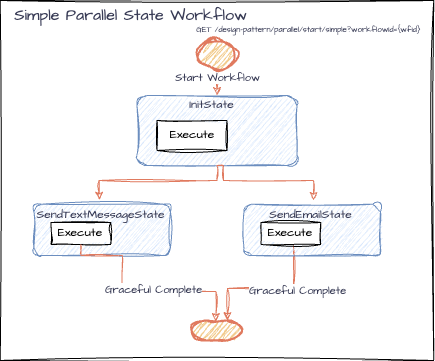

The diagram above was exported from draw.io. Its source (the exported page's mxGraphModel, read from the mxfile embedded in the PNG):
<mxGraphModel dx="735" dy="497" grid="1" gridSize="10" guides="1" tooltips="1" connect="1" arrows="1" fold="1" page="1" pageScale="1" pageWidth="827" pageHeight="1169" math="0" shadow="0">
  <root>
    <mxCell id="0" />
    <mxCell id="1" parent="0" />
    <mxCell id="B8LRzUruV4peuxrhHbMg-2" value="" style="verticalLabelPosition=bottom;verticalAlign=top;html=1;shape=mxgraph.basic.rect;fillColor2=none;strokeWidth=1;size=20;indent=5;sketch=1;hachureGap=4;jiggle=2;curveFitting=1;fontFamily=Architects Daughter;fontSource=https%3A%2F%2Ffonts.googleapis.com%2Fcss%3Ffamily%3DArchitects%2BDaughter;movable=1;resizable=1;rotatable=1;deletable=1;editable=1;locked=0;connectable=1;" parent="1" vertex="1">
      <mxGeometry x="186.75" y="20" width="433.5" height="360" as="geometry" />
    </mxCell>
    <mxCell id="B8LRzUruV4peuxrhHbMg-3" style="edgeStyle=orthogonalEdgeStyle;rounded=0;sketch=1;hachureGap=4;jiggle=2;curveFitting=1;orthogonalLoop=1;jettySize=auto;html=1;strokeColor=none;fontFamily=Architects Daughter;fontSource=https%3A%2F%2Ffonts.googleapis.com%2Fcss%3Ffamily%3DArchitects%2BDaughter;fontColor=#393C56;fillColor=#F2CC8F;curved=1;" parent="1" source="B8LRzUruV4peuxrhHbMg-13" edge="1">
      <mxGeometry relative="1" as="geometry">
        <mxPoint x="350" y="240" as="targetPoint" />
        <Array as="points">
          <mxPoint x="420" y="150" />
        </Array>
      </mxGeometry>
    </mxCell>
    <mxCell id="B8LRzUruV4peuxrhHbMg-4" style="edgeStyle=orthogonalEdgeStyle;rounded=0;sketch=1;hachureGap=4;jiggle=2;curveFitting=1;orthogonalLoop=1;jettySize=auto;html=1;entryX=0.5;entryY=0;entryDx=0;entryDy=0;strokeColor=#E07A5F;fontFamily=Architects Daughter;fontSource=https%3A%2F%2Ffonts.googleapis.com%2Fcss%3Ffamily%3DArchitects%2BDaughter;fontColor=#393C56;fillColor=#F2CC8F;exitX=0.5;exitY=1;exitDx=0;exitDy=0;exitPerimeter=0;" parent="1" source="B8LRzUruV4peuxrhHbMg-6" target="B8LRzUruV4peuxrhHbMg-13" edge="1">
      <mxGeometry relative="1" as="geometry" />
    </mxCell>
    <mxCell id="B8LRzUruV4peuxrhHbMg-5" value="Start Workflow" style="edgeLabel;html=1;align=center;verticalAlign=middle;resizable=0;points=[];sketch=1;hachureGap=4;jiggle=2;curveFitting=1;strokeColor=#E07A5F;fontFamily=Architects Daughter;fontSource=https%3A%2F%2Ffonts.googleapis.com%2Fcss%3Ffamily%3DArchitects%2BDaughter;fontColor=#393C56;fillColor=#F2CC8F;" parent="B8LRzUruV4peuxrhHbMg-4" connectable="0" vertex="1">
      <mxGeometry x="-0.1762" y="-1" relative="1" as="geometry">
        <mxPoint x="1" y="-3" as="offset" />
      </mxGeometry>
    </mxCell>
    <mxCell id="B8LRzUruV4peuxrhHbMg-6" value="" style="strokeWidth=2;html=1;shape=mxgraph.flowchart.start_2;whiteSpace=wrap;sketch=1;hachureGap=4;jiggle=2;curveFitting=1;strokeColor=#E07A5F;fontFamily=Architects Daughter;fontSource=https%3A%2F%2Ffonts.googleapis.com%2Fcss%3Ffamily%3DArchitects%2BDaughter;fontColor=#393C56;fillColor=#F2CC8F;" parent="1" vertex="1">
      <mxGeometry x="384.5" y="59" width="38" height="30" as="geometry" />
    </mxCell>
    <mxCell id="B8LRzUruV4peuxrhHbMg-7" value="" style="strokeWidth=2;html=1;shape=mxgraph.flowchart.terminator;whiteSpace=wrap;sketch=1;hachureGap=4;jiggle=2;curveFitting=1;strokeColor=#E07A5F;fontFamily=Architects Daughter;fontSource=https%3A%2F%2Ffonts.googleapis.com%2Fcss%3Ffamily%3DArchitects%2BDaughter;fontColor=#393C56;fillColor=#F2CC8F;" parent="1" vertex="1">
      <mxGeometry x="378" y="340" width="50.5" height="20" as="geometry" />
    </mxCell>
    <mxCell id="B8LRzUruV4peuxrhHbMg-8" style="edgeStyle=orthogonalEdgeStyle;rounded=0;sketch=1;hachureGap=4;jiggle=2;curveFitting=1;orthogonalLoop=1;jettySize=auto;html=1;entryX=0.5;entryY=0;entryDx=0;entryDy=0;entryPerimeter=0;strokeColor=#E07A5F;fontFamily=Architects Daughter;fontSource=https%3A%2F%2Ffonts.googleapis.com%2Fcss%3Ffamily%3DArchitects%2BDaughter;fontColor=#393C56;fillColor=#F2CC8F;" parent="1" source="B8LRzUruV4peuxrhHbMg-23" edge="1">
      <mxGeometry relative="1" as="geometry">
        <mxPoint x="509.43300153139376" y="274.9999999999999" as="sourcePoint" />
        <mxPoint x="414" y="340" as="targetPoint" />
        <Array as="points">
          <mxPoint x="480" y="308" />
          <mxPoint x="414" y="308" />
        </Array>
      </mxGeometry>
    </mxCell>
    <mxCell id="B8LRzUruV4peuxrhHbMg-9" value="Graceful Complete" style="edgeLabel;html=1;align=center;verticalAlign=middle;resizable=0;points=[];sketch=1;hachureGap=4;jiggle=2;curveFitting=1;strokeColor=#E07A5F;fontFamily=Architects Daughter;fontSource=https%3A%2F%2Ffonts.googleapis.com%2Fcss%3Ffamily%3DArchitects%2BDaughter;fontColor=#393C56;fillColor=#F2CC8F;" parent="B8LRzUruV4peuxrhHbMg-8" connectable="0" vertex="1">
      <mxGeometry x="-0.0929" y="2" relative="1" as="geometry">
        <mxPoint x="24" as="offset" />
      </mxGeometry>
    </mxCell>
    <mxCell id="B8LRzUruV4peuxrhHbMg-10" value="&lt;font style=&quot;font-size: 16px;&quot;&gt;Simple Parallel State Workflow&lt;/font&gt;" style="text;html=1;align=center;verticalAlign=middle;resizable=0;points=[];autosize=1;strokeColor=none;fillColor=none;fontFamily=Architects Daughter;fontSource=https%3A%2F%2Ffonts.googleapis.com%2Fcss%3Ffamily%3DArchitects%2BDaughter;fontColor=#393C56;" parent="1" vertex="1">
      <mxGeometry x="186.5" y="20" width="260" height="30" as="geometry" />
    </mxCell>
    <mxCell id="B8LRzUruV4peuxrhHbMg-11" value="&lt;font style=&quot;font-size: 8px;&quot;&gt;GET /design-pattern/parallel/start/simple?workflowId={wfid}&lt;/font&gt;" style="text;html=1;align=center;verticalAlign=middle;resizable=0;points=[];autosize=1;strokeColor=none;fillColor=none;fontFamily=Architects Daughter;fontSource=https%3A%2F%2Ffonts.googleapis.com%2Fcss%3Ffamily%3DArchitects%2BDaughter;fontColor=#393C56;" parent="1" vertex="1">
      <mxGeometry x="370" y="34" width="250" height="30" as="geometry" />
    </mxCell>
    <mxCell id="B8LRzUruV4peuxrhHbMg-12" value="" style="group" parent="1" connectable="0" vertex="1">
      <mxGeometry x="323" y="110" width="160.5" height="75" as="geometry" />
    </mxCell>
    <mxCell id="B8LRzUruV4peuxrhHbMg-13" value="" style="rounded=1;whiteSpace=wrap;html=1;shadow=0;glass=0;fillStyle=auto;fillColor=#dae8fc;strokeColor=#6c8ebf;sketch=1;curveFitting=1;jiggle=2;labelBackgroundColor=none;" parent="B8LRzUruV4peuxrhHbMg-12" vertex="1">
      <mxGeometry x="0.5" y="5" width="160" height="70" as="geometry" />
    </mxCell>
    <mxCell id="B8LRzUruV4peuxrhHbMg-14" value="InitState" style="text;html=1;align=center;verticalAlign=middle;resizable=0;points=[];autosize=1;strokeColor=none;fillColor=none;fontFamily=Architects Daughter;fontSource=https%3A%2F%2Ffonts.googleapis.com%2Fcss%3Ffamily%3DArchitects%2BDaughter;fontColor=#393C56;" parent="B8LRzUruV4peuxrhHbMg-12" vertex="1">
      <mxGeometry x="40" width="70" height="30" as="geometry" />
    </mxCell>
    <mxCell id="B8LRzUruV4peuxrhHbMg-15" value="Execute" style="rounded=0;whiteSpace=wrap;html=1;sketch=1;hachureGap=4;jiggle=2;curveFitting=1;fontFamily=Architects Daughter;fontSource=https%3A%2F%2Ffonts.googleapis.com%2Fcss%3Ffamily%3DArchitects%2BDaughter;" parent="B8LRzUruV4peuxrhHbMg-12" vertex="1">
      <mxGeometry x="20.5" y="30" width="70" height="30" as="geometry" />
    </mxCell>
    <mxCell id="B8LRzUruV4peuxrhHbMg-16" value="" style="group" parent="1" connectable="0" vertex="1">
      <mxGeometry x="220" y="220" width="150" height="55" as="geometry" />
    </mxCell>
    <mxCell id="B8LRzUruV4peuxrhHbMg-17" value="" style="rounded=1;whiteSpace=wrap;html=1;shadow=0;glass=0;fillStyle=auto;fillColor=#dae8fc;strokeColor=#6c8ebf;sketch=1;curveFitting=1;jiggle=2;labelBackgroundColor=none;" parent="B8LRzUruV4peuxrhHbMg-16" vertex="1">
      <mxGeometry x="0.426602493983811" y="3.6666666666666665" width="136.51279807481953" height="51.33333333333333" as="geometry" />
    </mxCell>
    <mxCell id="B8LRzUruV4peuxrhHbMg-18" value="SendTextMessageState" style="text;html=1;align=center;verticalAlign=middle;resizable=0;points=[];autosize=1;strokeColor=none;fillColor=none;fontFamily=Architects Daughter;fontSource=https%3A%2F%2Ffonts.googleapis.com%2Fcss%3Ffamily%3DArchitects%2BDaughter;fontColor=#393C56;" parent="B8LRzUruV4peuxrhHbMg-16" vertex="1">
      <mxGeometry x="-8.00700065631153" width="150" height="30" as="geometry" />
    </mxCell>
    <mxCell id="B8LRzUruV4peuxrhHbMg-19" value="Execute" style="rounded=0;whiteSpace=wrap;html=1;sketch=1;hachureGap=4;jiggle=2;curveFitting=1;fontFamily=Architects Daughter;fontSource=https%3A%2F%2Ffonts.googleapis.com%2Fcss%3Ffamily%3DArchitects%2BDaughter;" parent="B8LRzUruV4peuxrhHbMg-16" vertex="1">
      <mxGeometry x="17.490702253336252" y="22" width="59.724349157733535" height="22" as="geometry" />
    </mxCell>
    <mxCell id="B8LRzUruV4peuxrhHbMg-20" value="" style="group" parent="1" connectable="0" vertex="1">
      <mxGeometry x="430" y="220" width="150" height="55" as="geometry" />
    </mxCell>
    <mxCell id="B8LRzUruV4peuxrhHbMg-21" value="" style="rounded=1;whiteSpace=wrap;html=1;shadow=0;glass=0;fillStyle=auto;fillColor=#dae8fc;strokeColor=#6c8ebf;sketch=1;curveFitting=1;jiggle=2;labelBackgroundColor=none;" parent="B8LRzUruV4peuxrhHbMg-20" vertex="1">
      <mxGeometry x="0.426602493983811" y="3.6666666666666665" width="136.51279807481953" height="51.33333333333333" as="geometry" />
    </mxCell>
    <mxCell id="B8LRzUruV4peuxrhHbMg-22" value="SendEmailState" style="text;html=1;align=center;verticalAlign=middle;resizable=0;points=[];autosize=1;strokeColor=none;fillColor=none;fontFamily=Architects Daughter;fontSource=https%3A%2F%2Ffonts.googleapis.com%2Fcss%3Ffamily%3DArchitects%2BDaughter;fontColor=#393C56;" parent="B8LRzUruV4peuxrhHbMg-20" vertex="1">
      <mxGeometry x="11.99299934368847" width="110" height="30" as="geometry" />
    </mxCell>
    <mxCell id="B8LRzUruV4peuxrhHbMg-23" value="Execute" style="rounded=0;whiteSpace=wrap;html=1;sketch=1;hachureGap=4;jiggle=2;curveFitting=1;fontFamily=Architects Daughter;fontSource=https%3A%2F%2Ffonts.googleapis.com%2Fcss%3Ffamily%3DArchitects%2BDaughter;" parent="B8LRzUruV4peuxrhHbMg-20" vertex="1">
      <mxGeometry x="17.490702253336252" y="22" width="59.724349157733535" height="22" as="geometry" />
    </mxCell>
    <mxCell id="B8LRzUruV4peuxrhHbMg-24" style="edgeStyle=orthogonalEdgeStyle;rounded=0;sketch=1;hachureGap=4;jiggle=2;curveFitting=1;orthogonalLoop=1;jettySize=auto;html=1;entryX=0.5;entryY=0;entryDx=0;entryDy=0;entryPerimeter=0;strokeColor=#E07A5F;fontFamily=Architects Daughter;fontSource=https%3A%2F%2Ffonts.googleapis.com%2Fcss%3Ffamily%3DArchitects%2BDaughter;fontColor=#393C56;fillColor=#F2CC8F;" parent="1" source="B8LRzUruV4peuxrhHbMg-19" edge="1">
      <mxGeometry relative="1" as="geometry">
        <mxPoint x="300.0026405600528" y="274.99933333333325" as="sourcePoint" />
        <mxPoint x="402.41999999999996" y="341.18" as="targetPoint" />
        <Array as="points">
          <mxPoint x="267" y="275" />
          <mxPoint x="309" y="275" />
          <mxPoint x="309" y="311" />
          <mxPoint x="402" y="311" />
        </Array>
      </mxGeometry>
    </mxCell>
    <mxCell id="B8LRzUruV4peuxrhHbMg-25" value="Graceful Complete" style="edgeLabel;html=1;align=center;verticalAlign=middle;resizable=0;points=[];sketch=1;hachureGap=4;jiggle=2;curveFitting=1;strokeColor=#E07A5F;fontFamily=Architects Daughter;fontSource=https%3A%2F%2Ffonts.googleapis.com%2Fcss%3Ffamily%3DArchitects%2BDaughter;fontColor=#393C56;fillColor=#F2CC8F;" parent="B8LRzUruV4peuxrhHbMg-24" connectable="0" vertex="1">
      <mxGeometry x="-0.0929" y="2" relative="1" as="geometry">
        <mxPoint x="23" as="offset" />
      </mxGeometry>
    </mxCell>
    <mxCell id="B8LRzUruV4peuxrhHbMg-26" style="edgeStyle=orthogonalEdgeStyle;rounded=0;sketch=1;hachureGap=4;jiggle=2;curveFitting=1;orthogonalLoop=1;jettySize=auto;html=1;strokeColor=#E07A5F;fontFamily=Architects Daughter;fontSource=https%3A%2F%2Ffonts.googleapis.com%2Fcss%3Ffamily%3DArchitects%2BDaughter;fontColor=#393C56;fillColor=#F2CC8F;exitX=0.5;exitY=1;exitDx=0;exitDy=0;" parent="1" source="B8LRzUruV4peuxrhHbMg-13" edge="1">
      <mxGeometry relative="1" as="geometry">
        <mxPoint x="553" y="140" as="sourcePoint" />
        <mxPoint x="500" y="220" as="targetPoint" />
        <Array as="points">
          <mxPoint x="410" y="185" />
          <mxPoint x="410" y="200" />
          <mxPoint x="500" y="200" />
        </Array>
      </mxGeometry>
    </mxCell>
    <mxCell id="B8LRzUruV4peuxrhHbMg-27" style="edgeStyle=orthogonalEdgeStyle;shape=connector;rounded=0;sketch=1;hachureGap=4;jiggle=2;curveFitting=1;orthogonalLoop=1;jettySize=auto;html=1;exitX=0.5;exitY=1;exitDx=0;exitDy=0;entryX=0.491;entryY=-0.01;entryDx=0;entryDy=0;entryPerimeter=0;strokeColor=#E07A5F;align=center;verticalAlign=middle;fontFamily=Architects Daughter;fontSource=https%3A%2F%2Ffonts.googleapis.com%2Fcss%3Ffamily%3DArchitects%2BDaughter;fontSize=11;fontColor=#393C56;labelBackgroundColor=default;endArrow=classic;fillColor=#F2CC8F;" parent="1" source="B8LRzUruV4peuxrhHbMg-13" target="B8LRzUruV4peuxrhHbMg-18" edge="1">
      <mxGeometry relative="1" as="geometry">
        <Array as="points">
          <mxPoint x="404" y="200" />
          <mxPoint x="286" y="200" />
        </Array>
      </mxGeometry>
    </mxCell>
  </root>
</mxGraphModel>